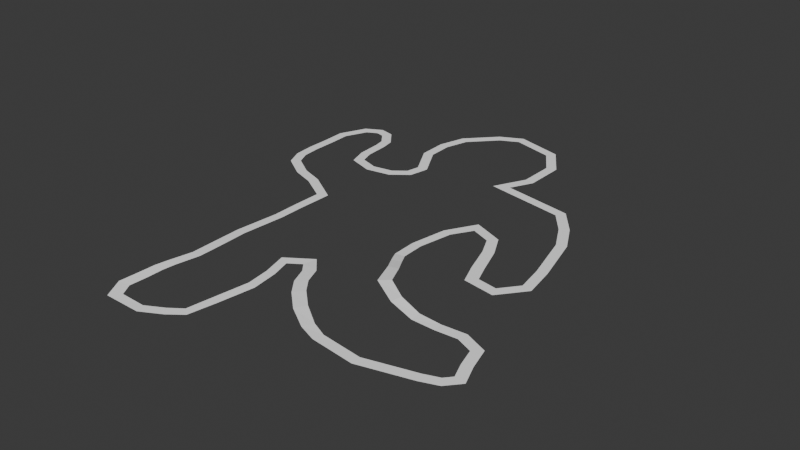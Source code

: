 # Source: corpo.blend  (saved by Blender 4.0.36; exported with 4.5.12 LTS)
import bpy
from mathutils import Matrix  # noqa: F401  (used for matrix-valued properties, if any)

bpy.ops.wm.read_factory_settings(use_empty=True)
scene = bpy.context.scene
scene.name = 'Scene'

# ---- collections
col_collection = bpy.data.collections.new('Collection'); scene.collection.children.link(col_collection)

# ---- materials (node trees are filled in below, after node groups)
mat_material_001 = bpy.data.materials.new('Material.001')
mat_material_001.use_transparent_shadow = False

# ---- material node trees
mat_material_001.use_nodes = True; mat_material_001.node_tree.nodes.clear()
_N = mat_material_001.node_tree.nodes; _L = mat_material_001.node_tree.links
n0 = _N.new('ShaderNodeBsdfPrincipled'); n0.name = 'Principled BSDF'; n0.location = (10, 300)
n0.inputs[0].default_value = (1.0, 1.0, 1.0, 1.0)
n0.inputs[2].default_value = 1.0
n0.inputs[3].default_value = 1.45
n1 = _N.new('ShaderNodeOutputMaterial'); n1.name = 'Material Output'; n1.location = (300, 300)
_L.new(n0.outputs[0], n1.inputs[0])
n1.is_active_output = True

# ---- world
world_world = bpy.data.worlds.new('World'); scene.world = world_world
world_world.use_nodes = True; world_world.node_tree.nodes.clear()
_N = world_world.node_tree.nodes; _L = world_world.node_tree.links
n0 = _N.new('ShaderNodeOutputWorld'); n0.name = 'World Output'; n0.location = (300, 300)
n1 = _N.new('ShaderNodeBackground'); n1.name = 'Background'; n1.location = (10, 300)
n1.inputs[0].default_value = (0.05088, 0.05088, 0.05088, 1.0)
_L.new(n1.outputs[0], n0.inputs[0])
n0.is_active_output = True
world_world.color = (0.05088, 0.05088, 0.05088)
world_world.use_sun_shadow = False
world_world.sun_shadow_jitter_overblur = 0.0

# ---- meshes
me_plane = bpy.data.meshes.new('Plane')
me_plane.from_pydata([(-0.01968, 0.742, -0.02148), (0.1291, 0.7014, -0.02148), (0.192, 0.607, -0.02148), (0.192, 0.4769, -0.02148), (0.1339, 0.3607, -0.02148), (0.2995, 0.3302, -0.02148), (0.4228, 0.3073, -0.02148), (0.4856, 0.2281, -0.02148), (0.536, 0.1333, -0.02148), (0.5821, -0.04486, -0.02148), (0.5983, -0.1421, -0.02148), (0.5479, -0.2057, -0.02148), (0.4775, -0.1937, -0.02172), (0.4554, -0.1363, -0.02177), (0.4193, -0.03297, -0.02152), (0.3781, 0.04661, -0.02148), (0.2681, 0.09163, -0.02148), (0.2073, -0.0126, -0.02185), (0.182, -0.1406, -0.02389), (0.1862, -0.2295, -0.02264), (0.2098, -0.2747, -0.01522), (0.2442, -0.3315, -0.00195), (0.287, -0.4287, 0.008604), (0.3843, -0.4837, -1.037e-05), (0.473, -0.5008, -0.01603), (0.5502, -0.4962, -0.02148), (0.626, -0.4906, -0.02148), (0.6852, -0.5157, -0.02148), (0.7034, -0.5804, -0.02148), (0.7248, -0.6353, -0.02148), (0.7033, -0.6602, -0.02148), (0.653, -0.6787, -0.02148), (0.4806, -0.7241, -0.02148), (0.3334, -0.7062, -0.02136), (0.2762, -0.681, -0.0197), (0.2006, -0.6288, -0.01651), (0.1394, -0.5726, -0.01597), (0.1038, -0.5267, -0.01668), (0.07965, -0.4677, -0.01761), (0.02541, -0.4098, -0.02248), (-0.06404, -0.4702, -0.02239), (-0.04083, -0.5564, -0.02334), (-0.03273, -0.6369, -0.02517), (-0.06163, -0.7528, -0.03368), (-0.0812, -0.8382, -0.03881), (-0.125, -0.8702, -0.03853), (-0.1831, -0.908, -0.0349), (-0.2687, -0.9113, -0.02866), (-0.2916, -0.8698, -0.02704), (-0.286, -0.8085, -0.02481), (-0.2809, -0.753, -0.02083), (-0.2722, -0.7122, -0.01788), (-0.2524, -0.6308, -0.01502), (-0.2559, -0.5311, -0.01564), (-0.2645, -0.436, -0.01892), (-0.2573, -0.2768, -0.02247), (-0.2583, -0.1902, -0.02229), (-0.2549, -0.06039, -0.02159), (-0.3721, 0.01274, -0.02148), (-0.4543, 0.04122, -0.02148), (-0.5308, 0.09039, -0.02148), (-0.5527, 0.139, -0.02148), (-0.5584, 0.2044, -0.02148), (-0.5584, 0.289, -0.02148), (-0.5613, 0.3669, -0.02148), (-0.5252, 0.4468, -0.02148), (-0.4871, 0.4668, -0.02148), (-0.4577, 0.4599, -0.02148), (-0.4228, 0.4158, -0.02148), (-0.4154, 0.3787, -0.02148), (-0.4089, 0.2847, -0.02148), (-0.3862, 0.2166, -0.02148), (-0.295, 0.1862, -0.02148), (-0.205, 0.2019, -0.02148), (-0.1438, 0.25, -0.02148), (-0.1293, 0.3225, -0.02148), (-0.1947, 0.4402, -0.02148), (-0.1974, 0.5308, -0.02148), (-0.1728, 0.6157, -0.02148), (-0.08459, 0.7095, -0.02148), (-0.02334, 0.7789, -0.02148), (0.1507, 0.7314, -0.02148), (0.2267, 0.6175, -0.02148), (0.2267, 0.4687, -0.02148), (0.1856, 0.3865, -0.02148), (0.3058, 0.3643, -0.02148), (0.4419, 0.339, -0.02148), (0.5147, 0.2472, -0.02148), (0.5685, 0.1459, -0.02148), (0.616, -0.03766, -0.02148), (0.635, -0.1516, -0.02148), (0.5622, -0.2434, -0.02148), (0.4483, -0.2245, -0.02207), (0.418, -0.1485, -0.02224), (0.385, -0.04719, -0.02177), (0.3532, 0.01931, -0.02149), (0.2837, 0.0478, -0.02148), (0.2399, -0.0219, -0.02202), (0.2152, -0.1392, -0.02403), (0.22, -0.224, -0.02219), (0.2457, -0.2691, -0.01394), (0.2814, -0.326, -7.832e-05), (0.3193, -0.402, 0.009725), (0.3925, -0.446, 0.001787), (0.4717, -0.464, -0.0145), (0.5464, -0.4618, -0.02147), (0.6318, -0.4554, -0.02148), (0.7141, -0.4903, -0.02148), (0.7363, -0.5694, -0.02148), (0.7648, -0.6422, -0.02148), (0.7236, -0.6897, -0.02148), (0.6635, -0.7118, -0.02148), (0.4831, -0.7593, -0.02148), (0.3248, -0.7403, -0.02148), (0.2585, -0.7148, -0.02139), (0.1753, -0.6625, -0.02036), (0.1091, -0.6024, -0.02063), (0.06746, -0.5495, -0.02114), (0.04286, -0.4901, -0.02156), (0.01559, -0.4575, -0.02299), (-0.02791, -0.4863, -0.0231), (-0.008863, -0.553, -0.02366), (0.001492, -0.6458, -0.02531), (-0.02888, -0.7666, -0.03383), (-0.05279, -0.8589, -0.0386), (-0.1027, -0.897, -0.03882), (-0.1701, -0.9407, -0.0344), (-0.2941, -0.9468, -0.02634), (-0.3324, -0.8759, -0.02457), (-0.3263, -0.8075, -0.02258), (-0.3203, -0.7525, -0.01958), (-0.3098, -0.7107, -0.01745), (-0.2889, -0.6297, -0.01525), (-0.2925, -0.5306, -0.01589), (-0.2994, -0.4352, -0.01905), (-0.2901, -0.2745, -0.02253), (-0.2916, -0.1843, -0.02231), (-0.2901, -0.07678, -0.0217), (-0.3867, -0.01875, -0.02149), (-0.4696, 0.009818, -0.02148), (-0.5582, 0.06679, -0.02148), (-0.5867, 0.1301, -0.02148), (-0.593, 0.2029, -0.02148), (-0.593, 0.2883, -0.02148), (-0.5962, 0.3738, -0.02148), (-0.5519, 0.4719, -0.02148), (-0.4918, 0.5036, -0.02148), (-0.438, 0.4909, -0.02148), (-0.3905, 0.4308, -0.02148), (-0.381, 0.3833, -0.02148), (-0.3747, 0.2915, -0.02148), (-0.3588, 0.244, -0.02148), (-0.2924, 0.2219, -0.02148), (-0.2196, 0.2345, -0.02148), (-0.1753, 0.2693, -0.02148), (-0.1658, 0.3168, -0.02148), (-0.2291, 0.4308, -0.02148), (-0.2322, 0.5352, -0.02148), (-0.2037, 0.6333, -0.02148), (-0.1056, 0.7378, -0.02148)], [], [(0, 1, 81, 80), (1, 2, 82, 81), (2, 3, 83, 82), (3, 4, 84, 83), (4, 5, 85, 84), (5, 6, 86, 85), (6, 7, 87, 86), (7, 8, 88, 87), (8, 9, 89, 88), (9, 10, 90, 89), (10, 11, 91, 90), (11, 12, 92, 91), (12, 13, 93, 92), (13, 14, 94, 93), (14, 15, 95, 94), (15, 16, 96, 95), (16, 17, 97, 96), (17, 18, 98, 97), (18, 19, 99, 98), (19, 20, 100, 99), (20, 21, 101, 100), (21, 22, 102, 101), (22, 23, 103, 102), (23, 24, 104, 103), (24, 25, 105, 104), (25, 26, 106, 105), (26, 27, 107, 106), (27, 28, 108, 107), (28, 29, 109, 108), (29, 30, 110, 109), (30, 31, 111, 110), (31, 32, 112, 111), (32, 33, 113, 112), (33, 34, 114, 113), (34, 35, 115, 114), (35, 36, 116, 115), (36, 37, 117, 116), (37, 38, 118, 117), (38, 39, 119, 118), (39, 40, 120, 119), (40, 41, 121, 120), (41, 42, 122, 121), (42, 43, 123, 122), (43, 44, 124, 123), (44, 45, 125, 124), (45, 46, 126, 125), (46, 47, 127, 126), (47, 48, 128, 127), (48, 49, 129, 128), (49, 50, 130, 129), (50, 51, 131, 130), (51, 52, 132, 131), (52, 53, 133, 132), (53, 54, 134, 133), (54, 55, 135, 134), (55, 56, 136, 135), (56, 57, 137, 136), (57, 58, 138, 137), (58, 59, 139, 138), (59, 60, 140, 139), (60, 61, 141, 140), (61, 62, 142, 141), (62, 63, 143, 142), (63, 64, 144, 143), (64, 65, 145, 144), (65, 66, 146, 145), (66, 67, 147, 146), (67, 68, 148, 147), (68, 69, 149, 148), (69, 70, 150, 149), (70, 71, 151, 150), (71, 72, 152, 151), (72, 73, 153, 152), (73, 74, 154, 153), (74, 75, 155, 154), (75, 76, 156, 155), (76, 77, 157, 156), (77, 78, 158, 157), (78, 79, 159, 158), (79, 0, 80, 159)])
_uv = me_plane.uv_layers.new(name='UVMap')
_uv.uv.foreach_set('vector', [0.4902, 0.871, 0.5645, 0.8507, 0.5754, 0.8657, 0.4883, 0.8895, 0.5645, 0.8507, 0.596, 0.8035, 0.6133, 0.8088, 0.5754, 0.8657, 0.596, 0.8035, 0.596, 0.7385, 0.6133, 0.7344, 0.6133, 0.8088, 0.596, 0.7385, 0.567, 0.6804, 0.5928, 0.6932, 0.6133, 0.7344, 0.567, 0.6804, 0.6498, 0.6651, 0.6529, 0.6822, 0.5928, 0.6932, 0.6498, 0.6651, 0.7114, 0.6536, 0.721, 0.6695, 0.6529, 0.6822, 0.7114, 0.6536, 0.7428, 0.6141, 0.7574, 0.6236, 0.721, 0.6695, 0.7428, 0.6141, 0.768, 0.5666, 0.7843, 0.573, 0.7574, 0.6236, 0.768, 0.5666, 0.791, 0.4776, 0.808, 0.4812, 0.7843, 0.573, 0.791, 0.4776, 0.7991, 0.4289, 0.8175, 0.4242, 0.808, 0.4812, 0.7991, 0.4289, 0.7739, 0.3972, 0.7811, 0.3783, 0.8175, 0.4242, 0.7739, 0.3972, 0.74, 0.4032, 0.7273, 0.3878, 0.7811, 0.3783, 0.74, 0.4032, 0.7293, 0.4319, 0.713, 0.4258, 0.7273, 0.3878, 0.7293, 0.4319, 0.7099, 0.4835, 0.6941, 0.4764, 0.713, 0.4258, 0.7099, 0.4835, 0.6891, 0.5233, 0.6766, 0.5097, 0.6941, 0.4764, 0.6891, 0.5233, 0.634, 0.5458, 0.6418, 0.5239, 0.6766, 0.5097, 0.634, 0.5458, 0.6056, 0.4937, 0.6228, 0.4891, 0.6418, 0.5239, 0.6056, 0.4937, 0.6039, 0.4298, 0.6213, 0.4305, 0.6228, 0.4891, 0.6039, 0.4298, 0.6088, 0.3839, 0.626, 0.3862, 0.6213, 0.4305, 0.6088, 0.3839, 0.6135, 0.3559, 0.6308, 0.3577, 0.626, 0.3862, 0.6135, 0.3559, 0.615, 0.3185, 0.6323, 0.3198, 0.6308, 0.3577, 0.615, 0.3185, 0.621, 0.2631, 0.6371, 0.2754, 0.6323, 0.3198, 0.621, 0.2631, 0.6755, 0.2421, 0.6782, 0.2596, 0.6371, 0.2754, 0.6755, 0.2421, 0.7323, 0.2455, 0.7305, 0.2628, 0.6782, 0.2596, 0.7323, 0.2455, 0.7751, 0.2519, 0.7732, 0.2691, 0.7305, 0.2628, 0.7751, 0.2519, 0.813, 0.2547, 0.8159, 0.2723, 0.7732, 0.2691, 0.813, 0.2547, 0.8426, 0.2422, 0.8571, 0.2549, 0.8159, 0.2723, 0.8426, 0.2422, 0.8517, 0.2098, 0.8681, 0.2153, 0.8571, 0.2549, 0.8517, 0.2098, 0.8624, 0.1823, 0.8824, 0.1789, 0.8681, 0.2153, 0.8624, 0.1823, 0.8516, 0.1699, 0.8618, 0.1552, 0.8824, 0.1789, 0.8516, 0.1699, 0.8265, 0.1606, 0.8317, 0.1441, 0.8618, 0.1552, 0.8265, 0.1606, 0.7403, 0.138, 0.7415, 0.1204, 0.8317, 0.1441, 0.7403, 0.138, 0.6666, 0.1468, 0.6624, 0.1299, 0.7415, 0.1204, 0.6666, 0.1468, 0.6367, 0.1582, 0.6292, 0.1425, 0.6624, 0.1299, 0.6367, 0.1582, 0.5968, 0.1819, 0.5864, 0.1678, 0.6292, 0.1425, 0.5968, 0.1819, 0.5663, 0.2095, 0.5532, 0.1979, 0.5864, 0.1678, 0.5663, 0.2095, 0.5497, 0.2329, 0.5342, 0.2248, 0.5532, 0.1979, 0.5497, 0.2329, 0.5386, 0.2631, 0.5231, 0.2549, 0.5342, 0.2248, 0.5386, 0.2631, 0.5149, 0.2957, 0.5105, 0.2723, 0.5231, 0.2549, 0.5149, 0.2957, 0.4686, 0.266, 0.4883, 0.258, 0.5105, 0.2723, 0.4686, 0.266, 0.4788, 0.2231, 0.4962, 0.2248, 0.4883, 0.258, 0.4788, 0.2231, 0.4775, 0.1833, 0.4947, 0.1789, 0.4962, 0.2248, 0.4775, 0.1833, 0.4502, 0.1288, 0.4662, 0.1219, 0.4947, 0.1789, 0.4502, 0.1288, 0.4357, 0.08809, 0.4504, 0.07763, 0.4662, 0.1219, 0.4357, 0.08809, 0.4155, 0.07192, 0.4266, 0.05864, 0.4504, 0.07763, 0.4155, 0.07192, 0.3923, 0.05146, 0.3997, 0.0349, 0.4266, 0.05864, 0.3923, 0.05146, 0.3575, 0.04725, 0.3475, 0.02857, 0.3997, 0.0349, 0.3575, 0.04725, 0.3474, 0.06748, 0.3301, 0.06339, 0.3475, 0.02857, 0.3474, 0.06748, 0.3474, 0.09869, 0.3301, 0.0982, 0.3301, 0.06339, 0.3474, 0.09869, 0.3458, 0.1272, 0.3285, 0.1267, 0.3301, 0.0982, 0.3458, 0.1272, 0.3458, 0.1485, 0.3285, 0.1488, 0.3285, 0.1267, 0.3458, 0.1485, 0.3474, 0.1913, 0.3301, 0.1916, 0.3285, 0.1488, 0.3474, 0.1913, 0.3474, 0.2406, 0.3301, 0.2406, 0.3301, 0.1916, 0.3474, 0.2406, 0.3474, 0.2862, 0.3301, 0.2865, 0.3301, 0.2406, 0.3474, 0.2862, 0.3505, 0.3644, 0.3332, 0.3656, 0.3301, 0.2865, 0.3505, 0.3644, 0.3551, 0.407, 0.338, 0.41, 0.3332, 0.3656, 0.3551, 0.407, 0.3704, 0.4701, 0.3507, 0.4622, 0.338, 0.41, 0.3704, 0.4701, 0.314, 0.5064, 0.3063, 0.4907, 0.3507, 0.4622, 0.314, 0.5064, 0.2728, 0.5206, 0.2652, 0.5049, 0.3063, 0.4907, 0.2728, 0.5206, 0.2346, 0.5452, 0.2209, 0.5334, 0.2652, 0.5049, 0.2346, 0.5452, 0.2237, 0.5695, 0.2066, 0.565, 0.2209, 0.5334, 0.2237, 0.5695, 0.2208, 0.6022, 0.2035, 0.6014, 0.2066, 0.565, 0.2208, 0.6022, 0.2208, 0.6445, 0.2035, 0.6442, 0.2035, 0.6014, 0.2208, 0.6445, 0.2194, 0.6835, 0.2019, 0.6869, 0.2035, 0.6442, 0.2194, 0.6835, 0.2374, 0.7234, 0.2241, 0.736, 0.2019, 0.6869, 0.2374, 0.7234, 0.2565, 0.7334, 0.2541, 0.7518, 0.2241, 0.736, 0.2565, 0.7334, 0.2712, 0.73, 0.281, 0.7455, 0.2541, 0.7518, 0.2712, 0.73, 0.2886, 0.7079, 0.3048, 0.7154, 0.281, 0.7455, 0.2886, 0.7079, 0.2923, 0.6893, 0.3095, 0.6916, 0.3048, 0.7154, 0.2923, 0.6893, 0.2955, 0.6424, 0.3127, 0.6458, 0.3095, 0.6916, 0.2955, 0.6424, 0.3069, 0.6083, 0.3206, 0.622, 0.3127, 0.6458, 0.3069, 0.6083, 0.3525, 0.5931, 0.3538, 0.6109, 0.3206, 0.622, 0.3525, 0.5931, 0.3975, 0.6009, 0.3902, 0.6173, 0.3538, 0.6109, 0.3975, 0.6009, 0.4281, 0.625, 0.4124, 0.6347, 0.3902, 0.6173, 0.4281, 0.625, 0.4354, 0.6613, 0.4171, 0.6584, 0.4124, 0.6347, 0.4354, 0.6613, 0.4027, 0.7201, 0.3855, 0.7154, 0.4171, 0.6584, 0.4027, 0.7201, 0.4013, 0.7654, 0.3839, 0.7676, 0.3855, 0.7154, 0.4013, 0.7654, 0.4136, 0.8078, 0.3981, 0.8167, 0.3839, 0.7676, 0.4136, 0.8078, 0.4577, 0.8548, 0.4472, 0.8689, 0.3981, 0.8167, 0.4577, 0.8548, 0.4902, 0.871, 0.4883, 0.8895, 0.4472, 0.8689])
me_plane.materials.append(mat_material_001)
me_plane.update()

# ---- objects
ob_plane = bpy.data.objects.new('Plane', me_plane)

# ---- transforms, parenting, visibility, modifiers, constraints
ob_plane.location = (0.0, 0.0, 0.0)

# ---- collection membership
col_collection.objects.link(ob_plane)

# ---- scene / render settings (as saved in the file)
scene.frame_start = 1; scene.frame_end = 250; scene.frame_set(0)
scene.render.engine = 'BLENDER_EEVEE_NEXT'
scene.cycles.sampling_pattern = 'TABULATED_SOBOL'
bpy.context.view_layer.update()

# ---- added for rendering (the .blend has no active camera and no usable light): camera, sun
cam_auto = bpy.data.cameras.new('AutoCamera')
cam_auto.lens = 50.0
cam_auto.sensor_width = 36.0
cam_auto.clip_end = 1000.0
ob_auto_camera = bpy.data.objects.new('AutoCamera', cam_auto)
scene.collection.objects.link(ob_auto_camera)
ob_auto_camera.location = (2.11821, -2.52466, 1.61261)
ob_auto_camera.rotation_euler = (1.09748, -7.21219e-08, 0.694738)
scene.camera = ob_auto_camera
light_auto_sun = bpy.data.lights.new('AutoSun', 'SUN')
light_auto_sun.energy = 3.0
light_auto_sun.angle = 0.0523599
ob_auto_sun = bpy.data.objects.new('AutoSun', light_auto_sun)
scene.collection.objects.link(ob_auto_sun)
ob_auto_sun.rotation_euler = (0.872665, 0.174533, 0.523599)
bpy.context.view_layer.update()
